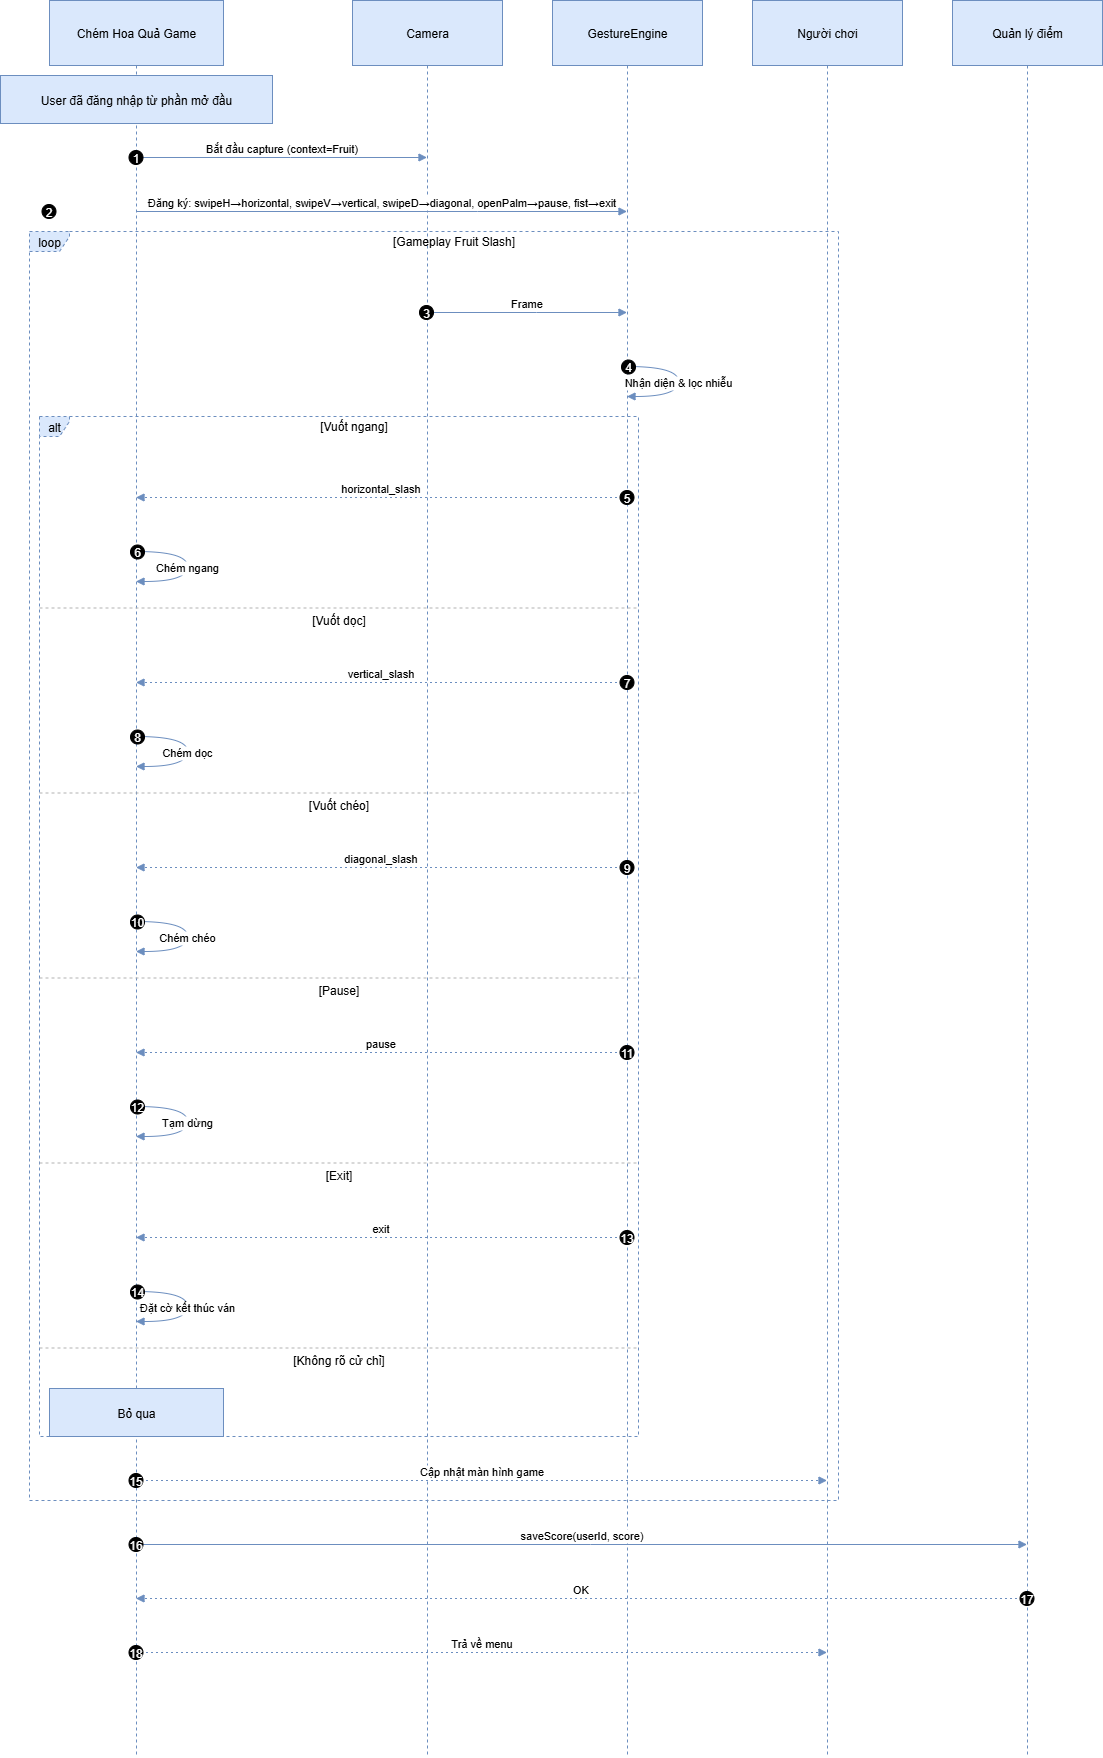

The diagram above was exported from draw.io. Its source (the exported page's mxGraphModel, read from the mxfile embedded in the PNG):
<mxGraphModel dx="1034" dy="604" grid="1" gridSize="10" guides="1" tooltips="1" connect="1" arrows="1" fold="1" page="1" pageScale="1" pageWidth="850" pageHeight="1100" math="0" shadow="0">
  <root>
    <mxCell id="0" />
    <mxCell id="1" parent="0" />
    <mxCell id="uNS2mIqxUBKMusgyVQt5-86" value="Chém Hoa Quả Game" style="shape=umlLifeline;perimeter=lifelinePerimeter;whiteSpace=wrap;container=1;dropTarget=0;collapsible=0;recursiveResize=0;outlineConnect=0;portConstraint=eastwest;newEdgeStyle={&quot;edgeStyle&quot;:&quot;elbowEdgeStyle&quot;,&quot;elbow&quot;:&quot;vertical&quot;,&quot;curved&quot;:0,&quot;rounded&quot;:0};size=65;fillColor=#dae8fc;strokeColor=#6c8ebf;" vertex="1" parent="1">
      <mxGeometry x="69" y="950" width="174" height="1757" as="geometry" />
    </mxCell>
    <mxCell id="uNS2mIqxUBKMusgyVQt5-87" value="Camera" style="shape=umlLifeline;perimeter=lifelinePerimeter;whiteSpace=wrap;container=1;dropTarget=0;collapsible=0;recursiveResize=0;outlineConnect=0;portConstraint=eastwest;newEdgeStyle={&quot;edgeStyle&quot;:&quot;elbowEdgeStyle&quot;,&quot;elbow&quot;:&quot;vertical&quot;,&quot;curved&quot;:0,&quot;rounded&quot;:0};size=65;fillColor=#dae8fc;strokeColor=#6c8ebf;" vertex="1" parent="1">
      <mxGeometry x="372" y="950" width="150" height="1757" as="geometry" />
    </mxCell>
    <mxCell id="uNS2mIqxUBKMusgyVQt5-88" value="GestureEngine" style="shape=umlLifeline;perimeter=lifelinePerimeter;whiteSpace=wrap;container=1;dropTarget=0;collapsible=0;recursiveResize=0;outlineConnect=0;portConstraint=eastwest;newEdgeStyle={&quot;edgeStyle&quot;:&quot;elbowEdgeStyle&quot;,&quot;elbow&quot;:&quot;vertical&quot;,&quot;curved&quot;:0,&quot;rounded&quot;:0};size=65;fillColor=#dae8fc;strokeColor=#6c8ebf;" vertex="1" parent="1">
      <mxGeometry x="572" y="950" width="150" height="1757" as="geometry" />
    </mxCell>
    <mxCell id="uNS2mIqxUBKMusgyVQt5-89" value="Người chơi" style="shape=umlLifeline;perimeter=lifelinePerimeter;whiteSpace=wrap;container=1;dropTarget=0;collapsible=0;recursiveResize=0;outlineConnect=0;portConstraint=eastwest;newEdgeStyle={&quot;edgeStyle&quot;:&quot;elbowEdgeStyle&quot;,&quot;elbow&quot;:&quot;vertical&quot;,&quot;curved&quot;:0,&quot;rounded&quot;:0};size=65;fillColor=#dae8fc;strokeColor=#6c8ebf;" vertex="1" parent="1">
      <mxGeometry x="772" y="950" width="150" height="1757" as="geometry" />
    </mxCell>
    <mxCell id="uNS2mIqxUBKMusgyVQt5-90" value="Quản lý điểm" style="shape=umlLifeline;perimeter=lifelinePerimeter;whiteSpace=wrap;container=1;dropTarget=0;collapsible=0;recursiveResize=0;outlineConnect=0;portConstraint=eastwest;newEdgeStyle={&quot;edgeStyle&quot;:&quot;elbowEdgeStyle&quot;,&quot;elbow&quot;:&quot;vertical&quot;,&quot;curved&quot;:0,&quot;rounded&quot;:0};size=65;fillColor=#dae8fc;strokeColor=#6c8ebf;" vertex="1" parent="1">
      <mxGeometry x="972" y="950" width="150" height="1757" as="geometry" />
    </mxCell>
    <mxCell id="uNS2mIqxUBKMusgyVQt5-91" value="alt" style="shape=umlFrame;dashed=1;pointerEvents=0;dropTarget=0;strokeColor=#6c8ebf;height=20;width=30;fillColor=#dae8fc;" vertex="1" parent="1">
      <mxGeometry x="59" y="1366" width="599" height="1020" as="geometry" />
    </mxCell>
    <mxCell id="uNS2mIqxUBKMusgyVQt5-92" value="[Vuốt ngang]" style="text;strokeColor=none;fillColor=none;align=center;verticalAlign=middle;whiteSpace=wrap;" vertex="1" parent="uNS2mIqxUBKMusgyVQt5-91">
      <mxGeometry x="30" width="569" height="20" as="geometry" />
    </mxCell>
    <mxCell id="uNS2mIqxUBKMusgyVQt5-93" value="[Vuốt dọc]" style="shape=line;dashed=1;whiteSpace=wrap;verticalAlign=top;labelPosition=center;verticalLabelPosition=middle;align=center;strokeColor=#B3B3B3;" vertex="1" parent="uNS2mIqxUBKMusgyVQt5-91">
      <mxGeometry y="190" width="599" height="3" as="geometry" />
    </mxCell>
    <mxCell id="uNS2mIqxUBKMusgyVQt5-94" value="[Vuốt chéo]" style="shape=line;dashed=1;whiteSpace=wrap;verticalAlign=top;labelPosition=center;verticalLabelPosition=middle;align=center;strokeColor=#B3B3B3;" vertex="1" parent="uNS2mIqxUBKMusgyVQt5-91">
      <mxGeometry y="375" width="599" height="3" as="geometry" />
    </mxCell>
    <mxCell id="uNS2mIqxUBKMusgyVQt5-95" value="[Pause]" style="shape=line;dashed=1;whiteSpace=wrap;verticalAlign=top;labelPosition=center;verticalLabelPosition=middle;align=center;strokeColor=#B3B3B3;" vertex="1" parent="uNS2mIqxUBKMusgyVQt5-91">
      <mxGeometry y="560" width="599" height="3" as="geometry" />
    </mxCell>
    <mxCell id="uNS2mIqxUBKMusgyVQt5-96" value="[Exit]" style="shape=line;dashed=1;whiteSpace=wrap;verticalAlign=top;labelPosition=center;verticalLabelPosition=middle;align=center;strokeColor=#B3B3B3;" vertex="1" parent="uNS2mIqxUBKMusgyVQt5-91">
      <mxGeometry y="745" width="599" height="3" as="geometry" />
    </mxCell>
    <mxCell id="uNS2mIqxUBKMusgyVQt5-97" value="[Không rõ cử chỉ]" style="shape=line;dashed=1;whiteSpace=wrap;verticalAlign=top;labelPosition=center;verticalLabelPosition=middle;align=center;strokeColor=#B3B3B3;" vertex="1" parent="uNS2mIqxUBKMusgyVQt5-91">
      <mxGeometry y="930" width="599" height="3" as="geometry" />
    </mxCell>
    <mxCell id="uNS2mIqxUBKMusgyVQt5-98" value="loop" style="shape=umlFrame;dashed=1;pointerEvents=0;dropTarget=0;strokeColor=#6c8ebf;height=20;width=40;fillColor=#dae8fc;" vertex="1" parent="1">
      <mxGeometry x="49" y="1181" width="809" height="1269" as="geometry" />
    </mxCell>
    <mxCell id="uNS2mIqxUBKMusgyVQt5-99" value="[Gameplay Fruit Slash]" style="text;strokeColor=none;fillColor=none;align=center;verticalAlign=middle;whiteSpace=wrap;" vertex="1" parent="uNS2mIqxUBKMusgyVQt5-98">
      <mxGeometry x="40" width="769" height="20" as="geometry" />
    </mxCell>
    <mxCell id="uNS2mIqxUBKMusgyVQt5-100" value="Bắt đầu capture (context=Fruit)" style="verticalAlign=bottom;edgeStyle=elbowEdgeStyle;elbow=vertical;curved=0;rounded=0;endArrow=block;fillColor=#dae8fc;strokeColor=#6c8ebf;" edge="1" parent="1" source="uNS2mIqxUBKMusgyVQt5-86" target="uNS2mIqxUBKMusgyVQt5-87">
      <mxGeometry relative="1" as="geometry">
        <Array as="points">
          <mxPoint x="310" y="1107" />
        </Array>
      </mxGeometry>
    </mxCell>
    <mxCell id="uNS2mIqxUBKMusgyVQt5-101" value="1" style="ellipse;aspect=fixed;fillColor=#000000;align=center;fontColor=#FFFFFF;" vertex="1" parent="uNS2mIqxUBKMusgyVQt5-100">
      <mxGeometry width="14" height="14" relative="1" as="geometry">
        <mxPoint x="-153" y="-7" as="offset" />
      </mxGeometry>
    </mxCell>
    <mxCell id="uNS2mIqxUBKMusgyVQt5-102" value="Đăng ký: swipeH→horizontal, swipeV→vertical, swipeD→diagonal, openPalm→pause, fist→exit" style="verticalAlign=bottom;edgeStyle=elbowEdgeStyle;elbow=vertical;curved=0;rounded=0;endArrow=block;fillColor=#dae8fc;strokeColor=#6c8ebf;" edge="1" parent="1" source="uNS2mIqxUBKMusgyVQt5-86" target="uNS2mIqxUBKMusgyVQt5-88">
      <mxGeometry relative="1" as="geometry">
        <Array as="points">
          <mxPoint x="497" y="1161" />
        </Array>
      </mxGeometry>
    </mxCell>
    <mxCell id="uNS2mIqxUBKMusgyVQt5-103" value="2" style="ellipse;aspect=fixed;fillColor=#000000;align=center;fontColor=#FFFFFF;" vertex="1" parent="uNS2mIqxUBKMusgyVQt5-102">
      <mxGeometry width="14" height="14" relative="1" as="geometry">
        <mxPoint x="-340" y="-7" as="offset" />
      </mxGeometry>
    </mxCell>
    <mxCell id="uNS2mIqxUBKMusgyVQt5-104" value="Frame" style="verticalAlign=bottom;edgeStyle=elbowEdgeStyle;elbow=vertical;curved=0;rounded=0;endArrow=block;fillColor=#dae8fc;strokeColor=#6c8ebf;" edge="1" parent="1" source="uNS2mIqxUBKMusgyVQt5-87" target="uNS2mIqxUBKMusgyVQt5-88">
      <mxGeometry relative="1" as="geometry">
        <Array as="points">
          <mxPoint x="556" y="1262" />
        </Array>
      </mxGeometry>
    </mxCell>
    <mxCell id="uNS2mIqxUBKMusgyVQt5-105" value="3" style="ellipse;aspect=fixed;fillColor=#000000;align=center;fontColor=#FFFFFF;" vertex="1" parent="uNS2mIqxUBKMusgyVQt5-104">
      <mxGeometry width="14" height="14" relative="1" as="geometry">
        <mxPoint x="-107.5" y="-7" as="offset" />
      </mxGeometry>
    </mxCell>
    <mxCell id="uNS2mIqxUBKMusgyVQt5-106" value="Nhận diện &amp; lọc nhiễu" style="curved=1;endArrow=block;rounded=0;fillColor=#dae8fc;strokeColor=#6c8ebf;" edge="1" parent="1" source="uNS2mIqxUBKMusgyVQt5-88" target="uNS2mIqxUBKMusgyVQt5-88">
      <mxGeometry relative="1" as="geometry">
        <Array as="points">
          <mxPoint x="698" y="1316" />
          <mxPoint x="698" y="1346" />
        </Array>
      </mxGeometry>
    </mxCell>
    <mxCell id="uNS2mIqxUBKMusgyVQt5-107" value="4" style="ellipse;aspect=fixed;fillColor=#000000;align=center;fontColor=#FFFFFF;" vertex="1" parent="uNS2mIqxUBKMusgyVQt5-106">
      <mxGeometry width="14" height="14" relative="1" as="geometry">
        <mxPoint x="-57" y="-22" as="offset" />
      </mxGeometry>
    </mxCell>
    <mxCell id="uNS2mIqxUBKMusgyVQt5-108" value="horizontal_slash" style="verticalAlign=bottom;edgeStyle=elbowEdgeStyle;elbow=vertical;curved=0;rounded=0;dashed=1;dashPattern=2 3;endArrow=block;fillColor=#dae8fc;strokeColor=#6c8ebf;" edge="1" parent="1" source="uNS2mIqxUBKMusgyVQt5-88" target="uNS2mIqxUBKMusgyVQt5-86">
      <mxGeometry relative="1" as="geometry">
        <Array as="points">
          <mxPoint x="413" y="1447" />
        </Array>
      </mxGeometry>
    </mxCell>
    <mxCell id="uNS2mIqxUBKMusgyVQt5-109" value="5" style="ellipse;aspect=fixed;fillColor=#000000;align=center;fontColor=#FFFFFF;" vertex="1" parent="uNS2mIqxUBKMusgyVQt5-108">
      <mxGeometry width="14" height="14" relative="1" as="geometry">
        <mxPoint x="239" y="-7" as="offset" />
      </mxGeometry>
    </mxCell>
    <mxCell id="uNS2mIqxUBKMusgyVQt5-110" value="Chém ngang" style="curved=1;endArrow=block;rounded=0;fillColor=#dae8fc;strokeColor=#6c8ebf;" edge="1" parent="1" source="uNS2mIqxUBKMusgyVQt5-86" target="uNS2mIqxUBKMusgyVQt5-86">
      <mxGeometry relative="1" as="geometry">
        <Array as="points">
          <mxPoint x="207" y="1501" />
          <mxPoint x="207" y="1531" />
        </Array>
      </mxGeometry>
    </mxCell>
    <mxCell id="uNS2mIqxUBKMusgyVQt5-111" value="6" style="ellipse;aspect=fixed;fillColor=#000000;align=center;fontColor=#FFFFFF;" vertex="1" parent="uNS2mIqxUBKMusgyVQt5-110">
      <mxGeometry width="14" height="14" relative="1" as="geometry">
        <mxPoint x="-57" y="-22" as="offset" />
      </mxGeometry>
    </mxCell>
    <mxCell id="uNS2mIqxUBKMusgyVQt5-112" value="vertical_slash" style="verticalAlign=bottom;edgeStyle=elbowEdgeStyle;elbow=vertical;curved=0;rounded=0;dashed=1;dashPattern=2 3;endArrow=block;fillColor=#dae8fc;strokeColor=#6c8ebf;" edge="1" parent="1" source="uNS2mIqxUBKMusgyVQt5-88" target="uNS2mIqxUBKMusgyVQt5-86">
      <mxGeometry relative="1" as="geometry">
        <Array as="points">
          <mxPoint x="413" y="1632" />
        </Array>
      </mxGeometry>
    </mxCell>
    <mxCell id="uNS2mIqxUBKMusgyVQt5-113" value="7" style="ellipse;aspect=fixed;fillColor=#000000;align=center;fontColor=#FFFFFF;" vertex="1" parent="uNS2mIqxUBKMusgyVQt5-112">
      <mxGeometry width="14" height="14" relative="1" as="geometry">
        <mxPoint x="239" y="-7" as="offset" />
      </mxGeometry>
    </mxCell>
    <mxCell id="uNS2mIqxUBKMusgyVQt5-114" value="Chém dọc" style="curved=1;endArrow=block;rounded=0;fillColor=#dae8fc;strokeColor=#6c8ebf;" edge="1" parent="1" source="uNS2mIqxUBKMusgyVQt5-86" target="uNS2mIqxUBKMusgyVQt5-86">
      <mxGeometry relative="1" as="geometry">
        <Array as="points">
          <mxPoint x="207" y="1686" />
          <mxPoint x="207" y="1716" />
        </Array>
      </mxGeometry>
    </mxCell>
    <mxCell id="uNS2mIqxUBKMusgyVQt5-115" value="8" style="ellipse;aspect=fixed;fillColor=#000000;align=center;fontColor=#FFFFFF;" vertex="1" parent="uNS2mIqxUBKMusgyVQt5-114">
      <mxGeometry width="14" height="14" relative="1" as="geometry">
        <mxPoint x="-57" y="-22" as="offset" />
      </mxGeometry>
    </mxCell>
    <mxCell id="uNS2mIqxUBKMusgyVQt5-116" value="diagonal_slash" style="verticalAlign=bottom;edgeStyle=elbowEdgeStyle;elbow=vertical;curved=0;rounded=0;dashed=1;dashPattern=2 3;endArrow=block;fillColor=#dae8fc;strokeColor=#6c8ebf;" edge="1" parent="1" source="uNS2mIqxUBKMusgyVQt5-88" target="uNS2mIqxUBKMusgyVQt5-86">
      <mxGeometry relative="1" as="geometry">
        <Array as="points">
          <mxPoint x="413" y="1817" />
        </Array>
      </mxGeometry>
    </mxCell>
    <mxCell id="uNS2mIqxUBKMusgyVQt5-117" value="9" style="ellipse;aspect=fixed;fillColor=#000000;align=center;fontColor=#FFFFFF;" vertex="1" parent="uNS2mIqxUBKMusgyVQt5-116">
      <mxGeometry width="14" height="14" relative="1" as="geometry">
        <mxPoint x="239" y="-7" as="offset" />
      </mxGeometry>
    </mxCell>
    <mxCell id="uNS2mIqxUBKMusgyVQt5-118" value="Chém chéo" style="curved=1;endArrow=block;rounded=0;fillColor=#dae8fc;strokeColor=#6c8ebf;" edge="1" parent="1" source="uNS2mIqxUBKMusgyVQt5-86" target="uNS2mIqxUBKMusgyVQt5-86">
      <mxGeometry relative="1" as="geometry">
        <Array as="points">
          <mxPoint x="207" y="1871" />
          <mxPoint x="207" y="1901" />
        </Array>
      </mxGeometry>
    </mxCell>
    <mxCell id="uNS2mIqxUBKMusgyVQt5-119" value="10" style="ellipse;aspect=fixed;fillColor=#000000;align=center;fontColor=#FFFFFF;" vertex="1" parent="uNS2mIqxUBKMusgyVQt5-118">
      <mxGeometry width="14" height="14" relative="1" as="geometry">
        <mxPoint x="-57" y="-22" as="offset" />
      </mxGeometry>
    </mxCell>
    <mxCell id="uNS2mIqxUBKMusgyVQt5-120" value="pause" style="verticalAlign=bottom;edgeStyle=elbowEdgeStyle;elbow=vertical;curved=0;rounded=0;dashed=1;dashPattern=2 3;endArrow=block;fillColor=#dae8fc;strokeColor=#6c8ebf;" edge="1" parent="1" source="uNS2mIqxUBKMusgyVQt5-88" target="uNS2mIqxUBKMusgyVQt5-86">
      <mxGeometry relative="1" as="geometry">
        <Array as="points">
          <mxPoint x="413" y="2002" />
        </Array>
      </mxGeometry>
    </mxCell>
    <mxCell id="uNS2mIqxUBKMusgyVQt5-121" value="11" style="ellipse;aspect=fixed;fillColor=#000000;align=center;fontColor=#FFFFFF;" vertex="1" parent="uNS2mIqxUBKMusgyVQt5-120">
      <mxGeometry width="14" height="14" relative="1" as="geometry">
        <mxPoint x="239" y="-7" as="offset" />
      </mxGeometry>
    </mxCell>
    <mxCell id="uNS2mIqxUBKMusgyVQt5-122" value="Tạm dừng" style="curved=1;endArrow=block;rounded=0;fillColor=#dae8fc;strokeColor=#6c8ebf;" edge="1" parent="1" source="uNS2mIqxUBKMusgyVQt5-86" target="uNS2mIqxUBKMusgyVQt5-86">
      <mxGeometry relative="1" as="geometry">
        <Array as="points">
          <mxPoint x="207" y="2056" />
          <mxPoint x="207" y="2086" />
        </Array>
      </mxGeometry>
    </mxCell>
    <mxCell id="uNS2mIqxUBKMusgyVQt5-123" value="12" style="ellipse;aspect=fixed;fillColor=#000000;align=center;fontColor=#FFFFFF;" vertex="1" parent="uNS2mIqxUBKMusgyVQt5-122">
      <mxGeometry width="14" height="14" relative="1" as="geometry">
        <mxPoint x="-57" y="-22" as="offset" />
      </mxGeometry>
    </mxCell>
    <mxCell id="uNS2mIqxUBKMusgyVQt5-124" value="exit" style="verticalAlign=bottom;edgeStyle=elbowEdgeStyle;elbow=vertical;curved=0;rounded=0;dashed=1;dashPattern=2 3;endArrow=block;fillColor=#dae8fc;strokeColor=#6c8ebf;" edge="1" parent="1" source="uNS2mIqxUBKMusgyVQt5-88" target="uNS2mIqxUBKMusgyVQt5-86">
      <mxGeometry relative="1" as="geometry">
        <Array as="points">
          <mxPoint x="413" y="2187" />
        </Array>
      </mxGeometry>
    </mxCell>
    <mxCell id="uNS2mIqxUBKMusgyVQt5-125" value="13" style="ellipse;aspect=fixed;fillColor=#000000;align=center;fontColor=#FFFFFF;" vertex="1" parent="uNS2mIqxUBKMusgyVQt5-124">
      <mxGeometry width="14" height="14" relative="1" as="geometry">
        <mxPoint x="239" y="-7" as="offset" />
      </mxGeometry>
    </mxCell>
    <mxCell id="uNS2mIqxUBKMusgyVQt5-126" value="Đặt cờ kết thúc ván" style="curved=1;endArrow=block;rounded=0;fillColor=#dae8fc;strokeColor=#6c8ebf;" edge="1" parent="1" source="uNS2mIqxUBKMusgyVQt5-86" target="uNS2mIqxUBKMusgyVQt5-86">
      <mxGeometry relative="1" as="geometry">
        <Array as="points">
          <mxPoint x="207" y="2241" />
          <mxPoint x="207" y="2271" />
        </Array>
      </mxGeometry>
    </mxCell>
    <mxCell id="uNS2mIqxUBKMusgyVQt5-127" value="14" style="ellipse;aspect=fixed;fillColor=#000000;align=center;fontColor=#FFFFFF;" vertex="1" parent="uNS2mIqxUBKMusgyVQt5-126">
      <mxGeometry width="14" height="14" relative="1" as="geometry">
        <mxPoint x="-57" y="-22" as="offset" />
      </mxGeometry>
    </mxCell>
    <mxCell id="uNS2mIqxUBKMusgyVQt5-128" value="Cập nhật màn hình game" style="verticalAlign=bottom;edgeStyle=elbowEdgeStyle;elbow=vertical;curved=0;rounded=0;dashed=1;dashPattern=2 3;endArrow=block;fillColor=#dae8fc;strokeColor=#6c8ebf;" edge="1" parent="1" source="uNS2mIqxUBKMusgyVQt5-86" target="uNS2mIqxUBKMusgyVQt5-89">
      <mxGeometry relative="1" as="geometry">
        <Array as="points">
          <mxPoint x="510" y="2430" />
        </Array>
      </mxGeometry>
    </mxCell>
    <mxCell id="uNS2mIqxUBKMusgyVQt5-129" value="15" style="ellipse;aspect=fixed;fillColor=#000000;align=center;fontColor=#FFFFFF;" vertex="1" parent="uNS2mIqxUBKMusgyVQt5-128">
      <mxGeometry width="14" height="14" relative="1" as="geometry">
        <mxPoint x="-353" y="-7" as="offset" />
      </mxGeometry>
    </mxCell>
    <mxCell id="uNS2mIqxUBKMusgyVQt5-130" value="saveScore(userId, score)" style="verticalAlign=bottom;edgeStyle=elbowEdgeStyle;elbow=vertical;curved=0;rounded=0;endArrow=block;fillColor=#dae8fc;strokeColor=#6c8ebf;" edge="1" parent="1" source="uNS2mIqxUBKMusgyVQt5-86" target="uNS2mIqxUBKMusgyVQt5-90">
      <mxGeometry relative="1" as="geometry">
        <Array as="points">
          <mxPoint x="610" y="2494" />
        </Array>
      </mxGeometry>
    </mxCell>
    <mxCell id="uNS2mIqxUBKMusgyVQt5-131" value="16" style="ellipse;aspect=fixed;fillColor=#000000;align=center;fontColor=#FFFFFF;" vertex="1" parent="uNS2mIqxUBKMusgyVQt5-130">
      <mxGeometry width="14" height="14" relative="1" as="geometry">
        <mxPoint x="-453" y="-7" as="offset" />
      </mxGeometry>
    </mxCell>
    <mxCell id="uNS2mIqxUBKMusgyVQt5-132" value="OK" style="verticalAlign=bottom;edgeStyle=elbowEdgeStyle;elbow=vertical;curved=0;rounded=0;dashed=1;dashPattern=2 3;endArrow=block;fillColor=#dae8fc;strokeColor=#6c8ebf;" edge="1" parent="1" source="uNS2mIqxUBKMusgyVQt5-90" target="uNS2mIqxUBKMusgyVQt5-86">
      <mxGeometry relative="1" as="geometry">
        <Array as="points">
          <mxPoint x="613" y="2548" />
        </Array>
      </mxGeometry>
    </mxCell>
    <mxCell id="uNS2mIqxUBKMusgyVQt5-133" value="17" style="ellipse;aspect=fixed;fillColor=#000000;align=center;fontColor=#FFFFFF;" vertex="1" parent="uNS2mIqxUBKMusgyVQt5-132">
      <mxGeometry width="14" height="14" relative="1" as="geometry">
        <mxPoint x="439" y="-7" as="offset" />
      </mxGeometry>
    </mxCell>
    <mxCell id="uNS2mIqxUBKMusgyVQt5-134" value="Trả về menu" style="verticalAlign=bottom;edgeStyle=elbowEdgeStyle;elbow=vertical;curved=0;rounded=0;dashed=1;dashPattern=2 3;endArrow=block;fillColor=#dae8fc;strokeColor=#6c8ebf;" edge="1" parent="1" source="uNS2mIqxUBKMusgyVQt5-86" target="uNS2mIqxUBKMusgyVQt5-89">
      <mxGeometry relative="1" as="geometry">
        <Array as="points">
          <mxPoint x="510" y="2602" />
        </Array>
      </mxGeometry>
    </mxCell>
    <mxCell id="uNS2mIqxUBKMusgyVQt5-135" value="18" style="ellipse;aspect=fixed;fillColor=#000000;align=center;fontColor=#FFFFFF;" vertex="1" parent="uNS2mIqxUBKMusgyVQt5-134">
      <mxGeometry width="14" height="14" relative="1" as="geometry">
        <mxPoint x="-353" y="-7" as="offset" />
      </mxGeometry>
    </mxCell>
    <mxCell id="uNS2mIqxUBKMusgyVQt5-136" value="User đã đăng nhập từ phần mở đầu" style="fillColor=#dae8fc;strokeColor=#6c8ebf;" vertex="1" parent="1">
      <mxGeometry x="20" y="1025" width="272" height="48" as="geometry" />
    </mxCell>
    <mxCell id="uNS2mIqxUBKMusgyVQt5-137" value="Bỏ qua" style="fillColor=#dae8fc;strokeColor=#6c8ebf;" vertex="1" parent="1">
      <mxGeometry x="69" y="2338" width="174" height="48" as="geometry" />
    </mxCell>
  </root>
</mxGraphModel>